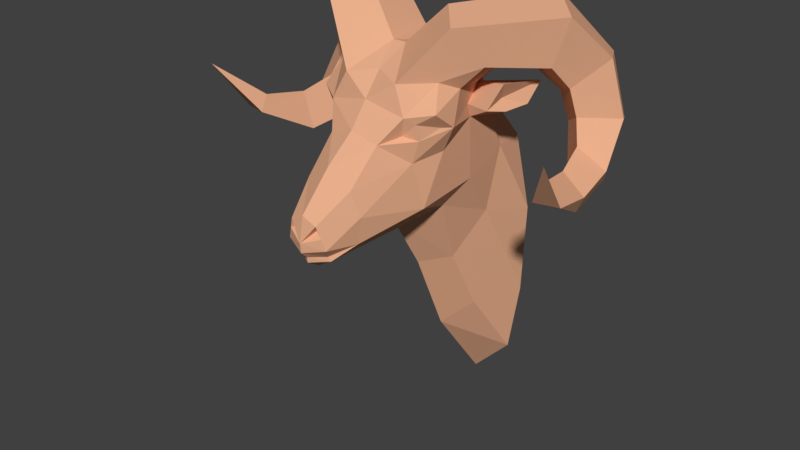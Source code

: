 # Source: rams_trophy.blend  (saved by Blender 2.82.7; exported with 4.5.12 LTS)
import bpy
from mathutils import Matrix  # noqa: F401  (used for matrix-valued properties, if any)

bpy.ops.wm.read_factory_settings(use_empty=True)
scene = bpy.context.scene
scene.name = 'Scene'

# ---- collections
col_collection_1 = bpy.data.collections.new('Collection 1'); scene.collection.children.link(col_collection_1)

# ---- materials (node trees are filled in below, after node groups)
mat_material_001 = bpy.data.materials.new('Material.001')
mat_material_001.alpha_threshold = 0.0
mat_material_001.use_transparent_shadow = False
mat_material_001.diffuse_color = (0.8, 0.422, 0.2566, 1.0)
mat_material_001.roughness = 0.5

# ---- material node trees

# ---- world
world_world = bpy.data.worlds.new('World'); scene.world = world_world
world_world.color = (0.05088, 0.05088, 0.05088)
world_world.use_sun_shadow = False
world_world.sun_shadow_jitter_overblur = 0.0
world_world.cycles.sampling_method = 'MANUAL'

# ---- meshes
me_rams_head = bpy.data.meshes.new('Rams Head')
me_rams_head.from_pydata([(3.0, -5.0, -14.0), (-3.0, -5.0, -14.0), (3.0, -5.0, 6.0), (-3.0, -5.0, 6.0), (-4.766e-17, -9.715, 21.16), (-4.888e-17, -15.24, 21.73), (1.814, -9.818, 22.0), (4.159, -7.214, 16.7), (5.836, -9.106, 15.53), (4.15, -4.845, 13.19), (6.357, -11.63, 5.79), (5.991, -19.5, 4.777), (4.503, -14.29, 2.727), (10.58, -11.87, 18.08), (9.645, -10.78, 16.02), (12.55, -7.655, 17.92), (3.18, -24.08, 12.96), (6.036, -20.5, 13.05), (4.417, -21.39, 13.49), (6.911, -13.25, 15.4), (7.802, -15.88, 18.07), (8.075, -17.21, 14.16), (5.864, -20.96, 15.0), (4.965, -21.86, 15.78), (2.637, -31.68, 3.305), (-8.319e-18, -32.82, 3.851), (-5.644e-18, -32.72, 2.666), (8.823, -12.3, 14.7), (10.18, -10.68, 14.53), (11.73, -8.816, 15.29), (3.935, -27.66, 6.09), (3.518, -27.71, 2.849), (1.535e-17, -13.04, -6.734), (3.802, -6.382, -14.01), (3.305, -10.44, -5.905), (0.8354, -16.5, 21.92), (2.222, -31.86, 4.65), (2.801, -25.18, 1.799), (-1.829e-18, -26.99, 0.9472), (-2.127e-18, -22.1, 1.054), (-2.461e-17, -28.24, 11.04), (-3.128e-17, -24.47, 13.98), (1.216, -31.44, 5.194), (5.278, -20.76, 10.36), (2.975, -28.05, 9.094), (7.784, -19.98, 16.28), (6.803, -12.52, 13.71), (6.517, -16.89, 10.94), (6.533, -10.68, 17.27), (10.01, -7.403, 17.23), (1.972, -30.71, 2.056), (-3.706e-18, -31.87, 1.803), (-4.42e-17, -19.81, 19.67), (-3.784e-17, -22.16, 16.87), (3.389, -21.34, 19.06), (9.626e-20, -30.13, 0.1105), (2.259, -30.57, 1.516), (-1.523e-17, -32.26, 6.91), (-2.197e-18, -31.8, 1.135), (1.709, -32.15, 6.102), (4.638, -7.844, 19.0), (3.974e-17, -8.227, -17.56), (5.042, -0.04966, -23.17), (6.421e-17, -0.04681, -28.44), (-1.555e-18, -17.64, 0.7782), (6.508, -0.05469, -13.84), (5.615, -7.115, -0.1592), (6.927, -0.06104, -2.078), (6.03, -5.374, 7.735), (4.863, -0.06606, 7.216), (-2.479e-17, -0.06809, 10.98), (-3.451e-17, -4.675, 15.31), (7.207, -18.38, 14.26), (6.692, -18.21, 19.1), (-7.802, -15.88, 18.07), (-10.34, -15.15, 20.78), (-8.406, -10.29, 19.24), (-6.533, -10.68, 17.27), (10.66, -4.276, 21.97), (13.15, -6.079, 27.63), (17.7, -1.607, 20.75), (13.46, -1.768, 18.28), (-7.299, -7.368, 21.8), (-4.638, -7.844, 19.0), (17.19, -9.948, 26.21), (19.57, -5.074, 21.17), (8.243, -18.39, 25.28), (5.149, -14.76, 26.49), (5.169, -9.229, 25.65), (7.299, -7.368, 21.8), (-5.836, -9.106, 15.53), (8.406, -10.29, 19.24), (11.56, -7.523, 19.21), (10.34, -15.15, 20.78), (15.37, -10.18, 20.47), (13.73, -5.467, 16.4), (16.36, -7.92, 17.81), (17.03, -7.269, 14.54), (20.87, -3.85, 14.32), (14.69, -4.964, 12.92), (19.51, -1.105, 13.32), (14.92, -1.479, 13.29), (18.0, -8.325, 11.79), (21.13, -7.161, 9.332), (18.89, -12.41, 10.56), (21.63, -12.33, 8.284), (20.01, -5.486, 7.426), (15.58, -5.875, 7.44), (17.33, -12.58, 6.03), (20.54, -11.9, 6.045), (19.52, -19.04, 9.566), (19.93, -17.77, 11.42), (22.44, -18.32, 9.534), (23.2, -23.21, 16.01), (-1.814, -9.818, 22.0), (-4.159, -7.214, 16.7), (-4.15, -4.845, 13.19), (-6.357, -11.63, 5.79), (-4.503, -14.29, 2.727), (-5.991, -19.5, 4.777), (-10.58, -11.87, 18.08), (-12.55, -7.655, 17.92), (-9.645, -10.78, 16.02), (-3.18, -24.08, 12.96), (-4.417, -21.39, 13.49), (-6.036, -20.5, 13.05), (-6.911, -13.25, 15.4), (-8.075, -17.21, 14.16), (-5.864, -20.96, 15.0), (-4.965, -21.86, 15.78), (-2.637, -31.68, 3.305), (-8.823, -12.3, 14.7), (-10.18, -10.68, 14.53), (-11.73, -8.816, 15.29), (-3.935, -27.66, 6.09), (-3.518, -27.71, 2.849), (-3.305, -10.44, -5.905), (-3.802, -6.382, -14.01), (-0.8354, -16.5, 21.92), (-2.222, -31.86, 4.65), (-2.801, -25.18, 1.799), (-1.216, -31.44, 5.194), (-2.975, -28.05, 9.094), (-5.278, -20.76, 10.36), (-7.784, -19.98, 16.28), (-6.803, -12.52, 13.71), (-6.517, -16.89, 10.94), (-10.01, -7.403, 17.23), (-1.972, -30.71, 2.056), (-3.389, -21.34, 19.06), (-2.259, -30.57, 1.516), (-1.709, -32.15, 6.102), (-5.042, -0.04966, -23.17), (-6.508, -0.05469, -13.84), (-5.615, -7.115, -0.1592), (-6.03, -5.374, 7.735), (-6.927, -0.06104, -2.078), (-4.863, -0.06606, 7.216), (-7.207, -18.38, 14.26), (-6.692, -18.21, 19.1), (-10.66, -4.276, 21.97), (-13.46, -1.768, 18.28), (-17.7, -1.607, 20.75), (-13.15, -6.079, 27.63), (-19.57, -5.074, 21.17), (-17.19, -9.948, 26.21), (-5.149, -14.76, 26.49), (-8.243, -18.39, 25.28), (-5.169, -9.229, 25.65), (-11.56, -7.523, 19.21), (-15.37, -10.18, 20.47), (-13.73, -5.467, 16.4), (-16.36, -7.92, 17.81), (-20.87, -3.85, 14.32), (-17.03, -7.269, 14.54), (-14.69, -4.964, 12.92), (-14.92, -1.479, 13.29), (-19.51, -1.105, 13.32), (-21.13, -7.161, 9.332), (-18.0, -8.325, 11.79), (-21.63, -12.33, 8.284), (-18.89, -12.41, 10.56), (-15.58, -5.875, 7.44), (-20.01, -5.486, 7.426), (-17.33, -12.58, 6.03), (-20.54, -11.9, 6.045), (-19.93, -17.77, 11.42), (-19.52, -19.04, 9.566), (-22.44, -18.32, 9.534), (-23.2, -23.21, 16.01), (-3.0, -0.0582, -7.344), (-3.0, -0.05469, -13.84), (-3.0, -0.05461, -14.0), (-3.0, -0.0654, 6.0), (3.0, -0.05461, -14.0), (3.0, -0.0654, 6.0), (3.0, -0.05469, -13.84), (3.0, -0.0642, 3.766)], [], [(0, 1, 3, 2), (1, 192, 191, 190, 193, 3), (4, 5, 6), (7, 8, 9), (10, 11, 12), (13, 14, 15), (16, 17, 18), (19, 20, 21), (22, 23, 18), (24, 25, 26), (27, 28, 14), (28, 29, 14), (30, 24, 31), (32, 33, 34), (6, 5, 35), (36, 25, 24), (37, 38, 39), (31, 37, 11), (40, 16, 41), (36, 42, 25), (30, 43, 44), (16, 44, 43), (45, 23, 22), (46, 27, 19), (47, 10, 46), (19, 13, 48), (8, 49, 29), (19, 27, 13), (19, 48, 20), (50, 26, 51), (36, 24, 30), (50, 24, 26), (52, 53, 54), (11, 43, 30), (11, 30, 31), (37, 55, 38), (55, 37, 56), (44, 40, 57), (44, 36, 30), (56, 58, 55), (24, 50, 31), (46, 28, 27), (13, 27, 14), (36, 44, 59), (40, 44, 16), (60, 4, 6), (57, 59, 44), (36, 59, 42), (61, 62, 33), (61, 63, 62), (39, 12, 37), (12, 39, 64), (64, 34, 12), (65, 66, 34), (62, 65, 33), (34, 33, 65), (66, 67, 68), (68, 67, 69), (12, 34, 66), (10, 12, 66), (70, 9, 69), (11, 10, 47), (59, 25, 42), (37, 12, 11), (52, 54, 35), (9, 70, 71), (67, 66, 65), (9, 71, 7), (61, 33, 32), (56, 37, 31), (19, 21, 46), (32, 34, 64), (25, 59, 57), (8, 68, 9), (68, 69, 9), (60, 7, 4), (7, 71, 4), (46, 8, 28), (16, 18, 23), (22, 72, 45), (58, 56, 51), (50, 51, 56), (56, 31, 50), (21, 20, 45), (20, 73, 45), (29, 28, 8), (29, 49, 15), (14, 29, 15), (13, 15, 49), (49, 48, 13), (7, 60, 8), (74, 75, 76), (76, 77, 74), (48, 49, 8), (17, 21, 72), (47, 46, 21), (72, 21, 45), (21, 43, 47), (17, 22, 18), (17, 72, 22), (78, 79, 80), (80, 81, 78), (77, 76, 82), (82, 83, 77), (79, 84, 85), (85, 80, 79), (35, 54, 86), (86, 87, 35), (60, 6, 88), (88, 89, 60), (6, 35, 87), (87, 88, 6), (77, 83, 90), (89, 88, 78), (91, 89, 78), (78, 92, 91), (87, 86, 84), (84, 79, 87), (87, 79, 88), (93, 91, 92), (92, 94, 93), (92, 78, 81), (81, 95, 92), (84, 94, 96), (96, 85, 84), (73, 20, 93), (54, 73, 93), (93, 86, 54), (86, 93, 94), (94, 84, 86), (94, 92, 95), (95, 96, 94), (85, 96, 97), (97, 98, 85), (96, 95, 99), (99, 97, 96), (81, 80, 100), (100, 101, 81), (80, 85, 98), (98, 100, 80), (95, 81, 101), (101, 99, 95), (98, 97, 102), (102, 103, 98), (103, 102, 104), (104, 105, 103), (101, 100, 106), (106, 107, 101), (100, 98, 103), (103, 106, 100), (102, 107, 108), (108, 104, 102), (97, 99, 107), (107, 102, 97), (99, 101, 107), (107, 106, 109), (109, 108, 107), (106, 103, 105), (105, 109, 106), (104, 108, 110), (110, 111, 104), (108, 109, 112), (112, 110, 108), (112, 111, 113), (105, 104, 111), (111, 112, 105), (109, 105, 112), (111, 110, 113), (110, 112, 113), (21, 17, 43), (16, 43, 17), (43, 11, 47), (23, 45, 73), (16, 23, 41), (73, 54, 23), (53, 23, 54), (41, 23, 53), (78, 88, 79), (68, 46, 10), (8, 46, 68), (68, 10, 66), (4, 114, 5), (115, 116, 90), (117, 118, 119), (120, 121, 122), (123, 124, 125), (126, 127, 74), (128, 124, 129), (130, 26, 25), (131, 122, 132), (132, 122, 133), (134, 135, 130), (32, 136, 137), (114, 138, 5), (139, 130, 25), (140, 39, 38), (135, 119, 140), (40, 41, 123), (139, 25, 141), (134, 142, 143), (123, 143, 142), (144, 128, 129), (145, 126, 131), (146, 145, 117), (126, 77, 120), (90, 133, 147), (126, 120, 131), (126, 74, 77), (148, 51, 26), (139, 134, 130), (148, 26, 130), (52, 149, 53), (119, 134, 143), (119, 135, 134), (140, 38, 55), (55, 150, 140), (142, 57, 40), (142, 134, 139), (150, 55, 58), (130, 135, 148), (145, 131, 132), (120, 122, 131), (139, 151, 142), (40, 123, 142), (83, 114, 4), (57, 142, 151), (139, 141, 151), (61, 137, 152), (61, 152, 63), (39, 140, 118), (118, 64, 39), (64, 118, 136), (153, 136, 154), (152, 137, 153), (136, 153, 137), (154, 155, 156), (155, 157, 156), (118, 154, 136), (117, 154, 118), (70, 157, 116), (119, 146, 117), (151, 141, 25), (140, 119, 118), (52, 138, 149), (116, 71, 70), (156, 153, 154), (116, 115, 71), (61, 32, 137), (150, 135, 140), (126, 145, 127), (32, 64, 136), (25, 57, 151), (90, 116, 155), (155, 116, 157), (83, 4, 115), (115, 4, 71), (145, 132, 90), (123, 129, 124), (128, 144, 158), (58, 51, 150), (148, 150, 51), (150, 148, 135), (127, 144, 74), (74, 144, 159), (133, 90, 132), (133, 121, 147), (122, 121, 133), (120, 147, 121), (147, 120, 77), (115, 90, 83), (77, 90, 147), (125, 158, 127), (146, 127, 145), (158, 144, 127), (127, 146, 143), (125, 124, 128), (125, 128, 158), (160, 161, 162), (162, 163, 160), (163, 162, 164), (164, 165, 163), (138, 166, 167), (167, 149, 138), (83, 82, 168), (168, 114, 83), (114, 168, 166), (166, 138, 114), (82, 160, 168), (76, 169, 160), (160, 82, 76), (166, 163, 165), (165, 167, 166), (166, 168, 163), (75, 170, 169), (169, 76, 75), (169, 171, 161), (161, 160, 169), (165, 164, 172), (172, 170, 165), (159, 75, 74), (149, 167, 75), (75, 159, 149), (167, 165, 170), (170, 75, 167), (170, 172, 171), (171, 169, 170), (164, 173, 174), (174, 172, 164), (172, 174, 175), (175, 171, 172), (161, 176, 177), (177, 162, 161), (162, 177, 173), (173, 164, 162), (171, 175, 176), (176, 161, 171), (173, 178, 179), (179, 174, 173), (178, 180, 181), (181, 179, 178), (176, 182, 183), (183, 177, 176), (177, 183, 178), (178, 173, 177), (179, 181, 184), (184, 182, 179), (174, 179, 182), (182, 175, 174), (175, 182, 176), (182, 184, 185), (185, 183, 182), (183, 185, 180), (180, 178, 183), (181, 186, 187), (187, 184, 181), (184, 187, 188), (188, 185, 184), (188, 189, 186), (180, 188, 186), (186, 181, 180), (185, 188, 180), (186, 189, 187), (187, 189, 188), (127, 143, 125), (123, 125, 143), (143, 146, 119), (129, 159, 144), (123, 41, 129), (159, 129, 149), (53, 149, 129), (41, 53, 129), (160, 163, 168), (155, 117, 145), (90, 155, 145), (155, 154, 117), (35, 138, 52), (5, 138, 35), (62, 63, 65), (63, 152, 153), (153, 156, 157), (157, 70, 69), (69, 67, 65), (63, 153, 191, 192, 194, 196, 65), (153, 157, 69, 197, 195, 193, 190), (153, 190, 191), (48, 8, 60), (48, 60, 89), (89, 91, 48), (20, 48, 91), (91, 93, 20), (194, 0, 2, 195, 197, 196), (195, 2, 3, 193), (192, 1, 0, 194), (196, 197, 69, 65)])
me_rams_head.materials.append(mat_material_001)
me_rams_head.use_remesh_preserve_volume = False
me_rams_head.use_remesh_preserve_attributes = False
me_rams_head.use_mirror_vertex_groups = False
me_rams_head.update()

# ---- objects
ob_rams_head = bpy.data.objects.new('Rams Head', me_rams_head)

# ---- transforms, parenting, visibility, modifiers, constraints
ob_rams_head.location = (0.0, 0.0, 0.0)
ob_rams_head.scale = (0.2, 0.2, 0.2)
ob_rams_head.lineart.crease_threshold = 0.0

# ---- collection membership
col_collection_1.objects.link(ob_rams_head)

# ---- scene / render settings (as saved in the file)
scene.frame_start = 1; scene.frame_end = 250; scene.frame_set(1)
scene.render.engine = 'BLENDER_EEVEE_NEXT'
scene.render.resolution_percentage = 50
scene.render.dither_intensity = 0.0
scene.cycles.use_denoising = False
scene.cycles.samples = 128
scene.cycles.sampling_pattern = 'TABULATED_SOBOL'
scene.cycles.use_adaptive_sampling = False
scene.cycles.use_light_tree = False
scene.cycles.blur_glossy = 0.0
scene.cycles.sample_clamp_indirect = 0.0
scene.view_settings.view_transform = 'Standard'
bpy.context.view_layer.update()

# ---- added for rendering (the .blend has no active camera and no usable light): camera, sun
cam_auto = bpy.data.cameras.new('AutoCamera')
cam_auto.lens = 50.0
cam_auto.sensor_width = 36.0
cam_auto.clip_end = 1000.0
ob_auto_camera = bpy.data.objects.new('AutoCamera', cam_auto)
scene.collection.objects.link(ob_auto_camera)
ob_auto_camera.location = (14.7694, -21.0098, 11.7341)
ob_auto_camera.rotation_euler = (1.09748, -7.21219e-08, 0.694738)
scene.camera = ob_auto_camera
light_auto_sun = bpy.data.lights.new('AutoSun', 'SUN')
light_auto_sun.energy = 3.0
light_auto_sun.angle = 0.0523599
ob_auto_sun = bpy.data.objects.new('AutoSun', light_auto_sun)
scene.collection.objects.link(ob_auto_sun)
ob_auto_sun.rotation_euler = (0.872665, 0.174533, 0.523599)
bpy.context.view_layer.update()
